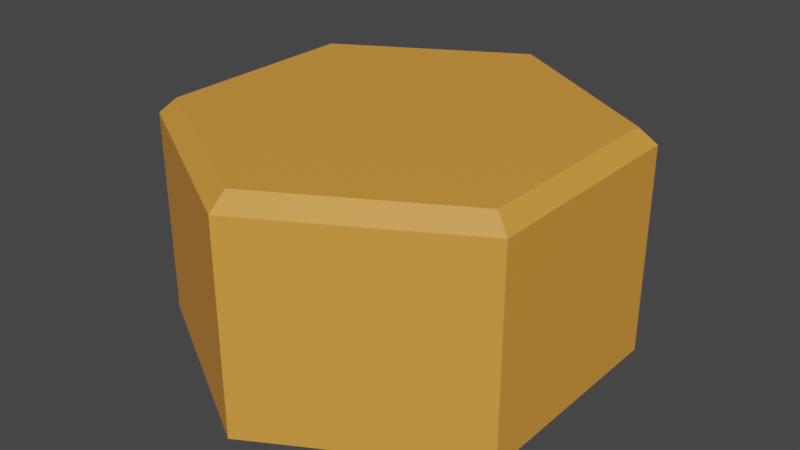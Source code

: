# Source: basic_hex.blend  (saved by Blender 3.6.13; exported with 4.5.12 LTS)
import bpy
from mathutils import Matrix  # noqa: F401  (used for matrix-valued properties, if any)

bpy.ops.wm.read_factory_settings(use_empty=True)
scene = bpy.context.scene
scene.name = 'Scene'

# ---- collections
col_collection = bpy.data.collections.new('Collection'); scene.collection.children.link(col_collection)

# ---- materials (node trees are filled in below, after node groups)
mat_material_001 = bpy.data.materials.new('Material.001')
mat_material_001.use_transparent_shadow = False

# ---- material node trees
mat_material_001.use_nodes = True; mat_material_001.node_tree.nodes.clear()
_N = mat_material_001.node_tree.nodes; _L = mat_material_001.node_tree.links
n0 = _N.new('ShaderNodeBsdfPrincipled'); n0.name = 'Principled BSDF'; n0.location = (10, 300)
n0.distribution = 'GGX'
n0.subsurface_method = 'RANDOM_WALK_SKIN'
n0.inputs[0].default_value = (0.8, 0.33, 0.04794, 1.0)
n0.inputs[3].default_value = 1.45
n0.inputs[27].default_value = (0.0, 0.0, 0.0, 1.0)
n0.inputs[28].default_value = 1.0
n1 = _N.new('ShaderNodeOutputMaterial'); n1.name = 'Material Output'; n1.location = (300, 300)
_L.new(n0.outputs[0], n1.inputs[0])
n1.is_active_output = True

# ---- world
world_world = bpy.data.worlds.new('World'); scene.world = world_world
world_world.use_nodes = True; world_world.node_tree.nodes.clear()
_N = world_world.node_tree.nodes; _L = world_world.node_tree.links
n0 = _N.new('ShaderNodeOutputWorld'); n0.name = 'World Output'; n0.location = (300, 300)
n1 = _N.new('ShaderNodeBackground'); n1.name = 'Background'; n1.location = (10, 300)
n1.inputs[0].default_value = (0.05088, 0.05088, 0.05088, 1.0)
_L.new(n1.outputs[0], n0.inputs[0])
n0.is_active_output = True
world_world.color = (0.05088, 0.05088, 0.05088)
world_world.use_sun_shadow = False
world_world.sun_shadow_jitter_overblur = 0.0

# ---- meshes
me_cylinder = bpy.data.meshes.new('Cylinder')
me_cylinder.from_pydata([(0.0, 1.0, -0.5), (0.866, 0.5, -0.5), (0.866, -0.5, -0.5), (0.0, -1.0, -0.5), (-0.866, -0.5, -0.5), (-0.866, 0.5, -0.5), (0.0, 0.9198, 0.5), (0.0, 1.0, 0.4305), (0.7965, 0.4599, 0.5), (0.866, 0.5, 0.4305), (0.7965, -0.4599, 0.5), (0.866, -0.5, 0.4305), (0.0, -0.9198, 0.5), (0.0, -1.0, 0.4305), (-0.7965, -0.4599, 0.5), (-0.866, -0.5, 0.4305), (-0.7965, 0.4599, 0.5), (-0.866, 0.5, 0.4305)], [], [(5, 17, 7, 0), (2, 11, 13, 3), (3, 13, 15, 4), (4, 15, 17, 5), (0, 7, 9, 1), (1, 9, 11, 2), (0, 1, 2, 3, 4, 5), (9, 7, 6, 8), (11, 9, 8, 10), (13, 11, 10, 12), (15, 13, 12, 14), (17, 15, 14, 16), (7, 17, 16, 6), (8, 6, 16, 14, 12, 10)])
_uv = me_cylinder.uv_layers.new(name='UVMap')
_uv.uv.foreach_set('vector', [0.1667, 0.5, 0.1667, 0.9653, -8.941e-08, 0.9653, -8.941e-08, 0.5, 0.6667, 0.5, 0.6667, 0.9653, 0.5, 0.9653, 0.5, 0.5, 0.5, 0.5, 0.5, 0.9653, 0.3333, 0.9653, 0.3333, 0.5, 0.3333, 0.5, 0.3333, 0.9653, 0.1667, 0.9653, 0.1667, 0.5, 1.0, 0.5, 1.0, 0.9653, 0.8333, 0.9653, 0.8333, 0.5, 0.8333, 0.5, 0.8333, 0.9653, 0.6667, 0.9653, 0.6667, 0.5, 0.75, 0.49, 0.9578, 0.37, 0.9578, 0.13, 0.75, 0.01, 0.5422, 0.13, 0.5422, 0.37, 0.4578, 0.37, 0.25, 0.49, 0.25, 0.4707, 0.4412, 0.3604, 0.4578, 0.13, 0.4578, 0.37, 0.4412, 0.3604, 0.4412, 0.1396, 0.25, 0.01, 0.4578, 0.13, 0.4412, 0.1396, 0.25, 0.02925, 0.04215, 0.13, 0.25, 0.01, 0.25, 0.02925, 0.05883, 0.1396, 0.04215, 0.37, 0.04215, 0.13, 0.05883, 0.1396, 0.05883, 0.3604, 0.25, 0.49, 0.04215, 0.37, 0.05883, 0.3604, 0.25, 0.4707, 0.4412, 0.3604, 0.25, 0.4707, 0.05883, 0.3604, 0.05883, 0.1396, 0.25, 0.02925, 0.4412, 0.1396])
me_cylinder.materials.append(mat_material_001)
me_cylinder.update()

# ---- objects
ob_hex = bpy.data.objects.new('Hex', me_cylinder)

# ---- transforms, parenting, visibility, modifiers, constraints
ob_hex.location = (0.0, 0.0, 0.5)

# ---- collection membership
col_collection.objects.link(ob_hex)

# ---- scene / render settings (as saved in the file)
scene.frame_start = 1; scene.frame_end = 250; scene.frame_set(1)
scene.render.engine = 'BLENDER_EEVEE_NEXT'
scene.cycles.sampling_pattern = 'TABULATED_SOBOL'
scene.view_settings.view_transform = 'Filmic'
bpy.context.view_layer.update()

# ---- added for rendering (the .blend has no active camera and no usable light): camera, sun
cam_auto = bpy.data.cameras.new('AutoCamera')
cam_auto.lens = 50.0
cam_auto.sensor_width = 36.0
cam_auto.clip_end = 1000.0
ob_auto_camera = bpy.data.objects.new('AutoCamera', cam_auto)
scene.collection.objects.link(ob_auto_camera)
ob_auto_camera.location = (2.61693, -3.14032, 2.59354)
ob_auto_camera.rotation_euler = (1.09748, -7.21219e-08, 0.694738)
scene.camera = ob_auto_camera
light_auto_sun = bpy.data.lights.new('AutoSun', 'SUN')
light_auto_sun.energy = 3.0
light_auto_sun.angle = 0.0523599
ob_auto_sun = bpy.data.objects.new('AutoSun', light_auto_sun)
scene.collection.objects.link(ob_auto_sun)
ob_auto_sun.rotation_euler = (0.872665, 0.174533, 0.523599)
bpy.context.view_layer.update()
